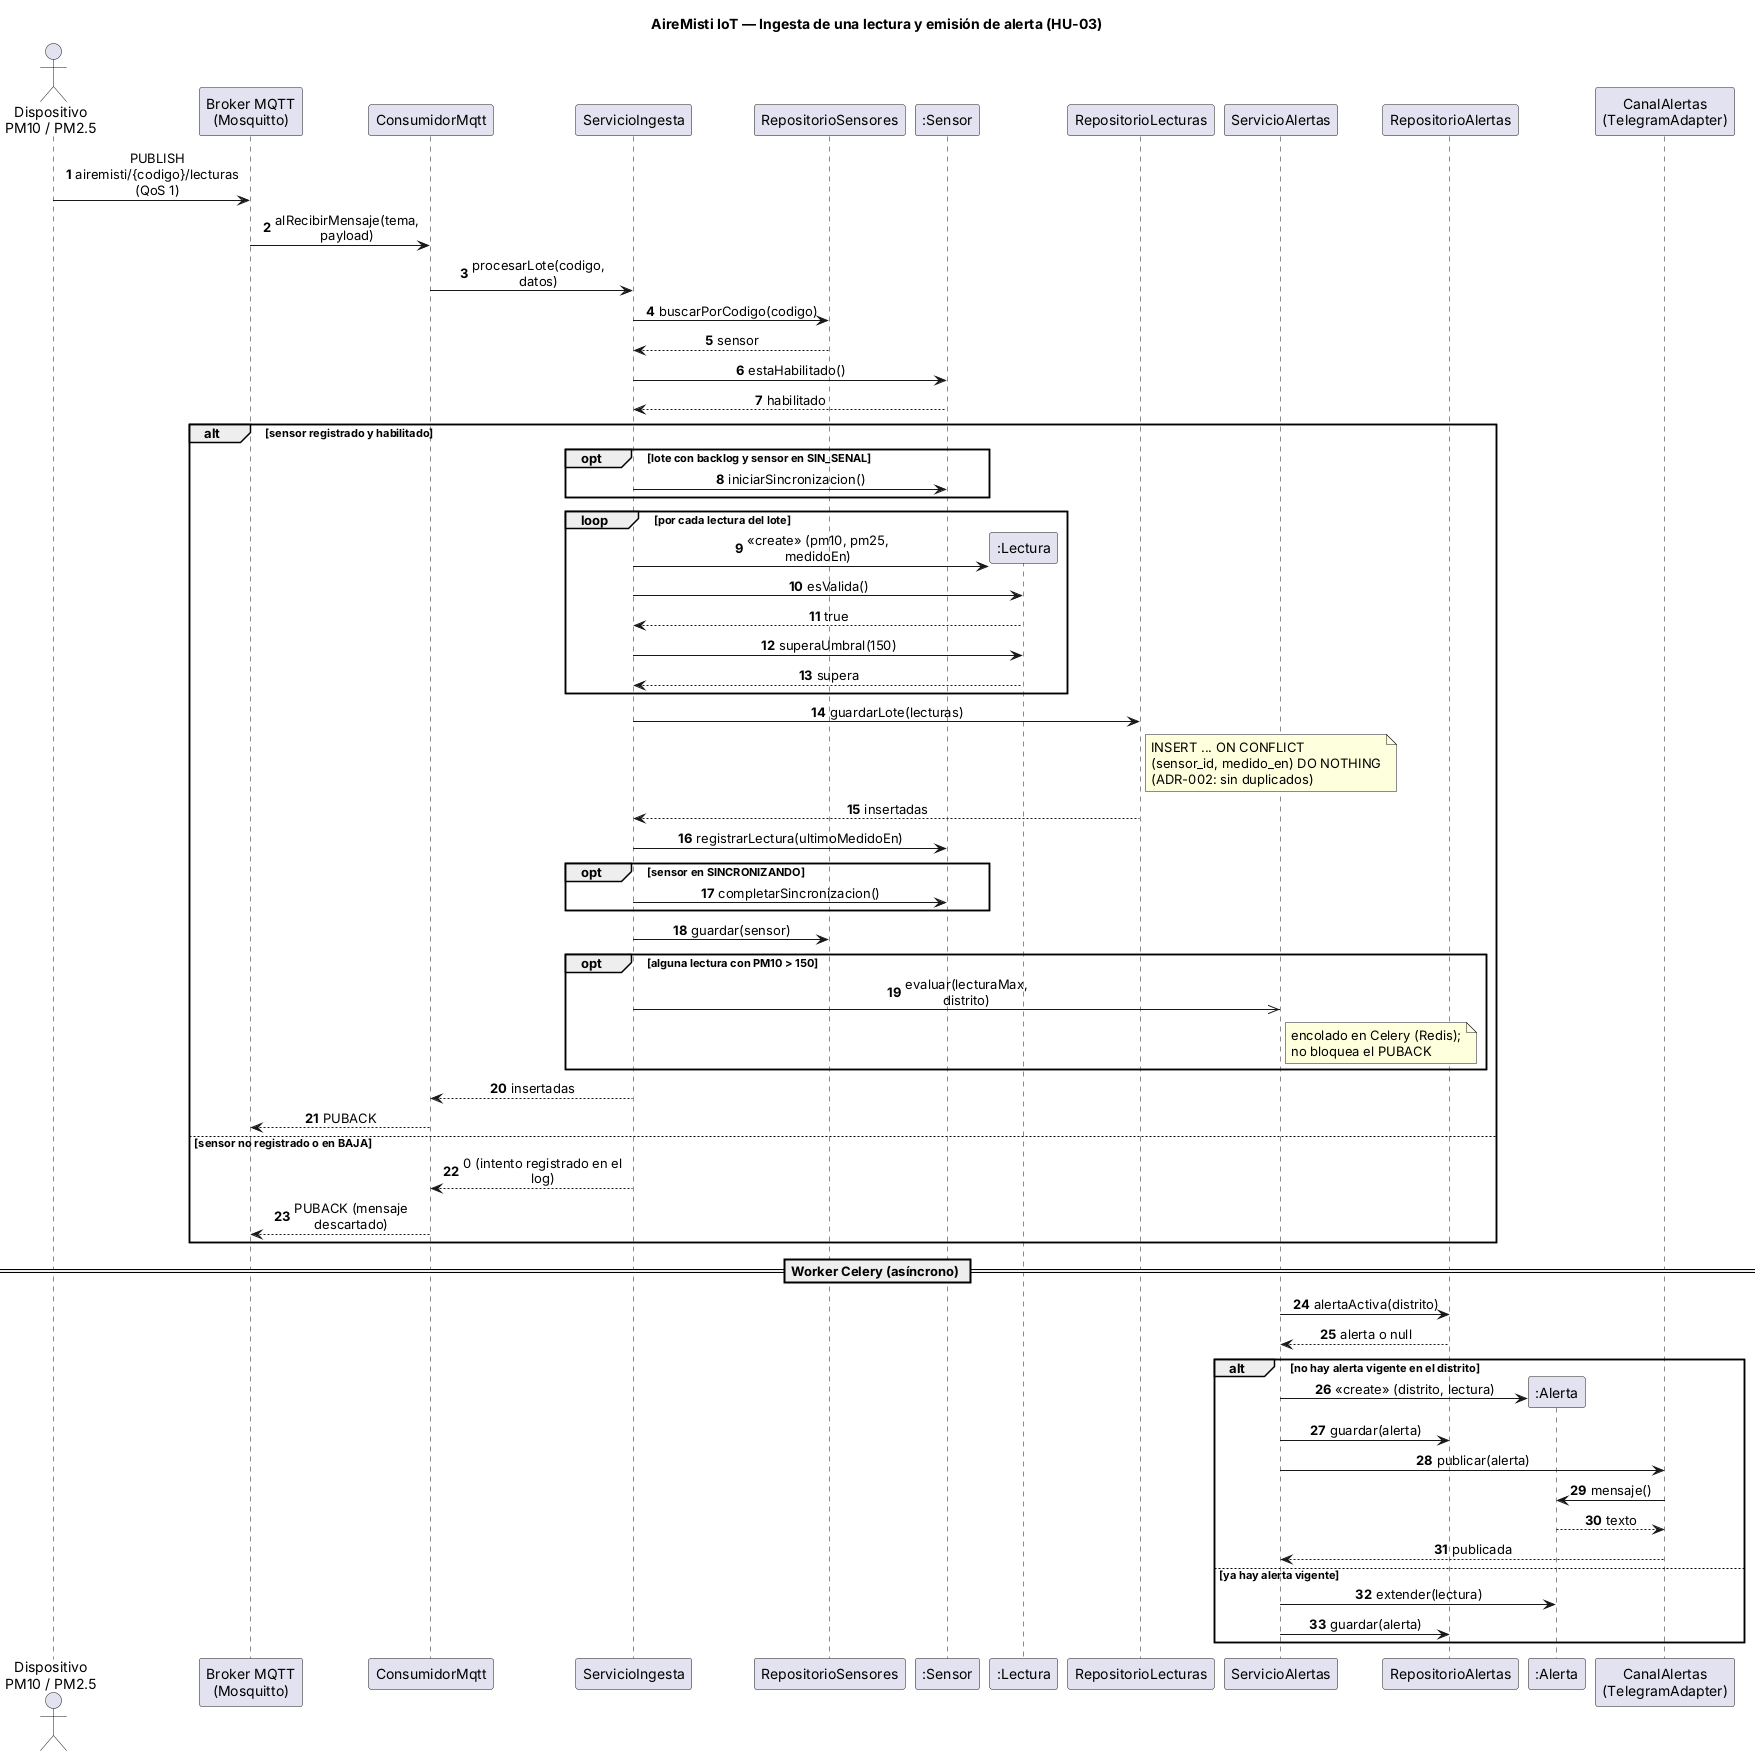

The diagram above was rendered by PlantUML. Its source (embedded in the PNG):
@startuml secuencia-ingesta-alerta
skinparam shadowing false
skinparam defaultFontName Arial
skinparam sequenceMessageAlign center
skinparam maxMessageSize 160
autonumber
title AireMisti IoT — Ingesta de una lectura y emisión de alerta (HU-03)

actor "Dispositivo\nPM10 / PM2.5" as D
participant "Broker MQTT\n(Mosquitto)" as B
participant "ConsumidorMqtt" as C
participant "ServicioIngesta" as S
participant "RepositorioSensores" as RS
participant ":Sensor" as SE
participant ":Lectura" as L
participant "RepositorioLecturas" as RL
participant "ServicioAlertas" as SA
participant "RepositorioAlertas" as RA
participant ":Alerta" as A
participant "CanalAlertas\n(TelegramAdapter)" as CA

D -> B : PUBLISH airemisti/{codigo}/lecturas (QoS 1)
B -> C : alRecibirMensaje(tema, payload)
C -> S : procesarLote(codigo, datos)
S -> RS : buscarPorCodigo(codigo)
RS --> S : sensor
S -> SE : estaHabilitado()
SE --> S : habilitado

alt sensor registrado y habilitado
  opt lote con backlog y sensor en SIN_SENAL
    S -> SE : iniciarSincronizacion()
  end
  loop por cada lectura del lote
    create L
    S -> L : <<create>> (pm10, pm25, medidoEn)
    S -> L : esValida()
    L --> S : true
    S -> L : superaUmbral(150)
    L --> S : supera
  end
  S -> RL : guardarLote(lecturas)
  note right of RL
    INSERT ... ON CONFLICT
    (sensor_id, medido_en) DO NOTHING
    (ADR-002: sin duplicados)
  end note
  RL --> S : insertadas
  S -> SE : registrarLectura(ultimoMedidoEn)
  opt sensor en SINCRONIZANDO
    S -> SE : completarSincronizacion()
  end
  S -> RS : guardar(sensor)
  opt alguna lectura con PM10 > 150
    S ->> SA : evaluar(lecturaMax, distrito)
    note right of SA : encolado en Celery (Redis);\nno bloquea el PUBACK
  end
  S --> C : insertadas
  C --> B : PUBACK
else sensor no registrado o en BAJA
  S --> C : 0 (intento registrado en el log)
  C --> B : PUBACK (mensaje descartado)
end

== Worker Celery (asíncrono) ==
SA -> RA : alertaActiva(distrito)
RA --> SA : alerta o null
alt no hay alerta vigente en el distrito
  create A
  SA -> A : <<create>> (distrito, lectura)
  SA -> RA : guardar(alerta)
  SA -> CA : publicar(alerta)
  CA -> A : mensaje()
  A --> CA : texto
  CA --> SA : publicada
else ya hay alerta vigente
  SA -> A : extender(lectura)
  SA -> RA : guardar(alerta)
end
@enduml